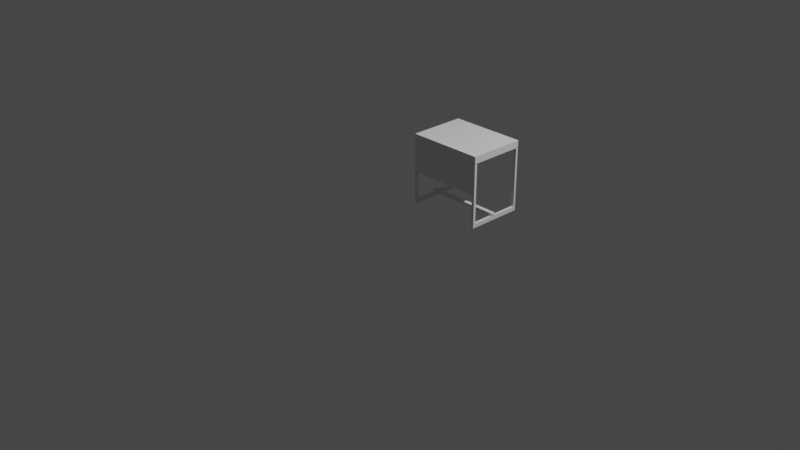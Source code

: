 # Source: Meja_Dosen.blend  (saved by Blender 3.1.7; exported with 4.5.12 LTS)
import bpy
from mathutils import Matrix  # noqa: F401  (used for matrix-valued properties, if any)

bpy.ops.wm.read_factory_settings(use_empty=True)
scene = bpy.context.scene
scene.name = 'Scene'

# ---- collections
col_collection = bpy.data.collections.new('Collection'); scene.collection.children.link(col_collection)

# ---- world
world_world = bpy.data.worlds.new('World'); scene.world = world_world
world_world.use_nodes = True; world_world.node_tree.nodes.clear()
_N = world_world.node_tree.nodes; _L = world_world.node_tree.links
n0 = _N.new('ShaderNodeOutputWorld'); n0.name = 'World Output'; n0.location = (300, 300)
n1 = _N.new('ShaderNodeBackground'); n1.name = 'Background'; n1.location = (10, 300)
n1.inputs[0].default_value = (0.05088, 0.05088, 0.05088, 1.0)
_L.new(n1.outputs[0], n0.inputs[0])
n0.is_active_output = True
world_world.color = (0.05088, 0.05088, 0.05088)
world_world.use_sun_shadow = False
world_world.sun_shadow_jitter_overblur = 0.0

# ---- cameras
cam_camera = bpy.data.cameras.new('Camera')
cam_camera.clip_end = 100.0
cam_camera.ortho_scale = 7.314

# ---- lights
light_light = bpy.data.lights.new('Light', 'POINT')
light_light.transmission_factor = 0.0
light_light.energy = 1000.0
light_light.shadow_soft_size = 0.1
light_light.shadow_maximum_resolution = 0.006
light_light.use_absolute_resolution = True

# ---- meshes
me_cube_001 = bpy.data.meshes.new('Cube.001')
me_cube_001.from_pydata([(-0.4675, -0.4252, -0.924), (-0.4675, -0.4252, 0.2168), (-0.4675, 0.3854, -0.924), (-0.4675, 0.3854, 0.2168), (0.4298, -0.4252, -0.924), (0.4298, -0.4252, 0.2168), (0.4298, 0.3854, -0.924), (0.4298, 0.3854, 0.2168), (-0.01889, 0.3854, 0.2168), (-0.01889, -0.4252, 0.2168), (-0.4675, -0.4252, 0.1557), (-0.4675, 0.3854, 0.1557), (0.4298, 0.3854, 0.1557), (0.4298, -0.4252, 0.1557), (-0.01889, -0.4252, 0.1557), (-0.01889, 0.3854, 0.1557), (-0.4675, 0.3854, 0.1034), (0.4298, 0.3854, 0.1034), (0.4298, -0.4252, 0.1034), (-0.01889, -0.4252, 0.1034), (-0.01889, 0.3854, 0.1034), (-0.4675, -0.4252, 0.1034), (0.3975, 0.3854, 0.2168), (0.3975, -0.4252, -0.924), (0.3975, 0.3854, -0.924), (0.3975, -0.4252, 0.2168), (0.3975, -0.4252, 0.1557), (0.3975, 0.3854, 0.1557), (0.3975, 0.3854, 0.1034), (0.3975, -0.4252, 0.1034), (-0.4675, -0.3882, -0.924), (-0.4675, -0.3882, 0.2168), (0.4298, -0.3882, -0.924), (0.4298, -0.3882, 0.2168), (-0.01889, -0.3882, 0.2168), (0.4298, -0.3882, 0.1557), (-0.4675, -0.3882, 0.1557), (-0.4675, -0.3882, 0.1034), (0.4298, -0.3882, 0.1034), (0.3975, -0.3882, 0.2168), (0.3975, -0.3882, -0.924), (-0.4675, 0.3526, 0.2168), (0.4298, 0.3526, -0.924), (-0.4675, 0.3526, 0.1557), (-0.4675, 0.3526, 0.1034), (-0.4675, 0.3526, -0.924), (0.4298, 0.3526, 0.2168), (-0.01889, 0.3526, 0.2168), (0.4298, 0.3526, 0.1557), (0.4298, 0.3526, 0.1034), (0.3975, 0.3526, 0.2168), (0.3975, 0.3526, -0.924), (-0.4445, 0.3854, -0.924), (-0.4445, -0.4252, 0.2168), (-0.4445, 0.3854, 0.2168), (-0.4445, -0.4252, -0.924), (-0.4445, 0.3854, 0.1557), (-0.4445, -0.4252, 0.1557), (-0.4445, -0.4252, 0.1034), (-0.4445, 0.3854, 0.1034), (-0.4445, -0.3882, -0.924), (-0.4445, -0.3882, 0.2168), (-0.4445, 0.3526, 0.2168), (-0.4445, 0.3526, -0.924), (-0.4675, -0.07096, -0.924), (-0.4445, -0.07096, -0.8581), (0.3975, -0.07096, -0.924), (0.4298, -0.07096, -0.924), (-0.4445, -0.07096, -0.924), (0.3975, -0.07096, -0.8581), (0.3975, -0.0136, -0.8581), (0.4298, -0.0136, -0.924), (-0.4675, -0.07096, -0.8581), (-0.4675, -0.0136, -0.924), (-0.4445, -0.0136, -0.8581), (0.3975, -0.0136, -0.924), (-0.4445, -0.0136, -0.924), (-0.4675, -0.0136, -0.8581), (-0.01889, -0.4252, -0.3936), (0.3975, -0.4252, -0.3936), (-0.4445, -0.4252, -0.3936), (-0.4675, -0.3882, 0.1087), (-0.4675, -0.4252, 0.1087), (-0.4445, 0.3854, 0.1087), (-0.4675, 0.3854, 0.1087), (0.4298, 0.3526, 0.1087), (0.4298, 0.3854, 0.1087), (0.3975, -0.4252, 0.1087), (0.4298, -0.4252, 0.1087), (0.3975, 0.3854, 0.1087), (0.3975, -0.3882, 0.1087), (0.4298, -0.3882, 0.1087), (-0.4445, -0.3882, 0.1087), (-0.4675, 0.3526, 0.1087), (0.3975, 0.3526, 0.1087), (-0.4445, 0.3526, 0.1087), (-0.4445, -0.4252, 0.1087), (0.4298, -0.07096, -0.8581), (0.4298, -0.0136, -0.8581), (0.4298, -0.07096, -0.8142), (0.4298, -0.0136, -0.8142), (0.3975, -0.07096, -0.8142), (-0.4445, -0.07096, -0.8142), (-0.4675, -0.07096, -0.8142), (-0.4445, -0.0136, -0.8142), (-0.4675, -0.0136, -0.8142), (0.3975, -0.0136, -0.8142), (-0.445, -0.0136, -0.8581), (-0.445, -0.07096, -0.8581), (-0.445, -0.0136, -0.8142), (-0.445, -0.07096, -0.8142), (0.4298, -0.3879, -0.8581), (0.3975, -0.3879, -0.8581), (-0.4445, -0.3879, -0.8581), (-0.4675, -0.3879, -0.8581), (-0.4445, -0.3879, -0.924), (-0.4675, -0.3879, -0.924), (0.4298, -0.3879, -0.924), (0.3975, -0.3879, -0.924), (0.3975, 0.3538, -0.8581), (0.3975, 0.3538, -0.924), (0.4298, 0.3538, -0.8581), (0.4298, 0.3538, -0.924), (-0.4445, 0.3538, -0.8581), (-0.4675, 0.3538, -0.8581), (-0.4445, 0.3538, -0.924), (-0.4675, 0.3538, -0.924)], [], [(43, 41, 3, 11), (27, 22, 7, 12), (35, 33, 5, 13), (57, 53, 1, 10), (45, 2, 84, 93), (61, 31, 1, 53), (39, 34, 9, 25), (26, 25, 9, 14), (56, 54, 8, 15), (59, 56, 15, 20), (29, 26, 14, 19), (58, 57, 10, 21), (38, 35, 13, 18), (28, 27, 12, 17), (44, 43, 11, 16), (79, 29, 19, 78), (20, 15, 27, 28), (18, 13, 26, 29), (13, 5, 25, 26), (33, 39, 25, 5), (15, 8, 22, 27), (46, 50, 39, 33), (21, 10, 36, 37), (49, 48, 35, 38), (50, 47, 34, 39), (62, 41, 31, 61), (69, 97, 111, 112), (48, 46, 33, 35), (10, 1, 31, 36), (12, 7, 46, 48), (51, 24, 89, 94), (54, 3, 41, 62), (22, 8, 47, 50), (17, 12, 48, 49), (7, 22, 50, 46), (37, 36, 43, 44), (36, 31, 41, 43), (0, 30, 81, 82), (8, 54, 62, 47), (47, 62, 61, 34), (65, 68, 115, 113), (78, 19, 58, 80), (19, 14, 57, 58), (16, 11, 56, 59), (11, 3, 54, 56), (4, 23, 87, 88), (34, 61, 53, 9), (14, 9, 53, 57), (77, 74, 104, 105), (73, 76, 125, 126), (71, 67, 97, 98), (76, 68, 65, 74), (68, 64, 116, 115), (117, 118, 112, 111), (115, 116, 114, 113), (69, 70, 107, 108), (90, 91, 88, 87), (89, 86, 85, 94), (84, 83, 95, 93), (81, 92, 96, 82), (40, 32, 91, 90), (23, 40, 90, 87), (55, 0, 82, 96), (2, 52, 83, 84), (42, 51, 94, 85), (52, 63, 95, 83), (24, 6, 86, 89), (6, 42, 85, 86), (60, 55, 96, 92), (32, 4, 88, 91), (63, 45, 93, 95), (30, 60, 92, 81), (66, 75, 70, 69), (64, 73, 77, 72), (77, 73, 126, 124), (66, 69, 112, 118), (106, 100, 99, 101), (105, 104, 102, 103), (97, 69, 101, 99), (74, 65, 102, 104), (72, 77, 105, 103), (70, 98, 100, 106), (65, 72, 103, 102), (98, 97, 99, 100), (108, 107, 109, 110), (101, 69, 108, 110), (70, 106, 109, 107), (106, 101, 110, 109), (97, 67, 117, 111), (67, 66, 118, 117), (72, 65, 113, 114), (64, 72, 114, 116), (120, 122, 121, 119), (126, 125, 123, 124), (76, 74, 123, 125), (98, 70, 119, 121), (70, 75, 120, 119), (71, 98, 121, 122), (75, 71, 122, 120), (74, 77, 124, 123)])
_uv = me_cube_001.uv_layers.new(name='UVMap')
_uv.uv.foreach_set('vector', [0.6116, 0.2399, 0.625, 0.2399, 0.625, 0.25, 0.6116, 0.25, 0.6116, 0.491, 0.625, 0.491, 0.625, 0.5, 0.6116, 0.5, 0.6116, 0.7386, 0.625, 0.7386, 0.625, 0.75, 0.6116, 0.75, 0.6116, 0.9936, 0.625, 0.9936, 0.625, 1.0, 0.6116, 1.0, 0.0, 0.0, 0.0, 0.0, 0.0, 0.0, 0.0, 0.0, 0.8686, 0.7386, 0.875, 0.7386, 0.875, 0.75, 0.8686, 0.75, 0.634, 0.7386, 0.75, 0.7386, 0.75, 0.75, 0.634, 0.75, 0.6116, 0.759, 0.625, 0.759, 0.625, 0.875, 0.6116, 0.875, 0.6116, 0.2564, 0.625, 0.2564, 0.625, 0.375, 0.6116, 0.375, 0.6002, 0.2564, 0.6116, 0.2564, 0.6116, 0.375, 0.6002, 0.375, 0.6002, 0.759, 0.6116, 0.759, 0.6116, 0.875, 0.6002, 0.875, 0.6002, 0.9936, 0.6116, 0.9936, 0.6116, 1.0, 0.6002, 1.0, 0.6002, 0.7386, 0.6116, 0.7386, 0.6116, 0.75, 0.6002, 0.75, 0.6002, 0.491, 0.6116, 0.491, 0.6116, 0.5, 0.6002, 0.5, 0.6002, 0.2399, 0.6116, 0.2399, 0.6116, 0.25, 0.6002, 0.25, 0.4912, 0.759, 0.6002, 0.759, 0.6002, 0.875, 0.4912, 0.875, 0.6002, 0.375, 0.6116, 0.375, 0.6116, 0.491, 0.6002, 0.491, 0.6002, 0.75, 0.6116, 0.75, 0.6116, 0.759, 0.6002, 0.759, 0.6116, 0.75, 0.625, 0.75, 0.625, 0.759, 0.6116, 0.759, 0.625, 0.7386, 0.634, 0.7386, 0.634, 0.75, 0.625, 0.75, 0.6116, 0.375, 0.625, 0.375, 0.625, 0.491, 0.6116, 0.491, 0.625, 0.5101, 0.634, 0.5101, 0.634, 0.7386, 0.625, 0.7386, 0.6002, 0.0, 0.6116, 0.0, 0.6116, 0.01141, 0.6002, 0.01141, 0.6002, 0.5101, 0.6116, 0.5101, 0.6116, 0.7386, 0.6002, 0.7386, 0.634, 0.5101, 0.75, 0.5101, 0.75, 0.7386, 0.634, 0.7386, 0.8686, 0.5101, 0.875, 0.5101, 0.875, 0.7386, 0.8686, 0.7386, 0.366, 0.6407, 0.375, 0.6407, 0.375, 0.6407, 0.366, 0.6407, 0.6116, 0.5101, 0.625, 0.5101, 0.625, 0.7386, 0.6116, 0.7386, 0.6116, 0.0, 0.625, 0.0, 0.625, 0.01141, 0.6116, 0.01141, 0.6116, 0.5, 0.625, 0.5, 0.625, 0.5101, 0.6116, 0.5101, 0.366, 0.5101, 0.366, 0.5, 0.366, 0.5, 0.366, 0.5101, 0.8686, 0.5, 0.875, 0.5, 0.875, 0.5101, 0.8686, 0.5101, 0.634, 0.5, 0.75, 0.5, 0.75, 0.5101, 0.634, 0.5101, 0.6002, 0.5, 0.6116, 0.5, 0.6116, 0.5101, 0.6002, 0.5101, 0.625, 0.5, 0.634, 0.5, 0.634, 0.5101, 0.625, 0.5101, 0.6002, 0.01141, 0.6116, 0.01141, 0.6116, 0.2399, 0.6002, 0.2399, 0.6116, 0.01141, 0.625, 0.01141, 0.625, 0.2399, 0.6116, 0.2399, 0.0, 0.0, 0.0, 0.0, 0.0, 0.0, 0.0, 0.0, 0.75, 0.5, 0.8686, 0.5, 0.8686, 0.5101, 0.75, 0.5101, 0.75, 0.5101, 0.8686, 0.5101, 0.8686, 0.7386, 0.75, 0.7386, 0.0, 0.0, 0.0, 0.0, 0.0, 0.0, 0.0, 0.0, 0.4912, 0.875, 0.6002, 0.875, 0.6002, 0.9936, 0.4912, 0.9936, 0.6002, 0.875, 0.6116, 0.875, 0.6116, 0.9936, 0.6002, 0.9936, 0.6002, 0.25, 0.6116, 0.25, 0.6116, 0.2564, 0.6002, 0.2564, 0.6116, 0.25, 0.625, 0.25, 0.625, 0.2564, 0.6116, 0.2564, 0.0, 0.0, 0.0, 0.0, 0.0, 0.0, 0.0, 0.0, 0.75, 0.7386, 0.8686, 0.7386, 0.8686, 0.75, 0.75, 0.75, 0.6116, 0.875, 0.625, 0.875, 0.625, 0.9936, 0.6116, 0.9936, 0.125, 0.6231, 0.1314, 0.6231, 0.1314, 0.6231, 0.125, 0.6231, 0.0, 0.0, 0.0, 0.0, 0.0, 0.0, 0.0, 0.0, 0.0, 0.0, 0.0, 0.0, 0.0, 0.0, 0.0, 0.0, 0.0, 0.0, 0.0, 0.0, 0.0, 0.0, 0.0, 0.0, 0.0, 0.0, 0.0, 0.0, 0.0, 0.0, 0.0, 0.0, 0.375, 0.6407, 0.366, 0.6407, 0.366, 0.6407, 0.375, 0.6407, 0.1314, 0.6407, 0.125, 0.6407, 0.125, 0.6407, 0.1314, 0.6407, 0.0, 0.0, 0.0, 0.0, 0.0, 0.0, 0.0, 0.0, 0.366, 0.7386, 0.375, 0.7386, 0.375, 0.75, 0.366, 0.75, 0.366, 0.5, 0.375, 0.5, 0.375, 0.5101, 0.366, 0.5101, 0.125, 0.5, 0.1314, 0.5, 0.1314, 0.5101, 0.125, 0.5101, 0.125, 0.7386, 0.1314, 0.7386, 0.1314, 0.75, 0.125, 0.75, 0.366, 0.7386, 0.375, 0.7386, 0.375, 0.7386, 0.366, 0.7386, 0.366, 0.75, 0.366, 0.7386, 0.366, 0.7386, 0.366, 0.75, 0.0, 0.0, 0.0, 0.0, 0.0, 0.0, 0.0, 0.0, 0.0, 0.0, 0.0, 0.0, 0.0, 0.0, 0.0, 0.0, 0.375, 0.5101, 0.366, 0.5101, 0.366, 0.5101, 0.375, 0.5101, 0.1314, 0.5, 0.1314, 0.5101, 0.1314, 0.5101, 0.1314, 0.5, 0.0, 0.0, 0.0, 0.0, 0.0, 0.0, 0.0, 0.0, 0.0, 0.0, 0.0, 0.0, 0.0, 0.0, 0.0, 0.0, 0.1314, 0.7386, 0.1314, 0.75, 0.1314, 0.75, 0.1314, 0.7386, 0.0, 0.0, 0.0, 0.0, 0.0, 0.0, 0.0, 0.0, 0.1314, 0.5101, 0.125, 0.5101, 0.125, 0.5101, 0.1314, 0.5101, 0.125, 0.7386, 0.1314, 0.7386, 0.1314, 0.7386, 0.125, 0.7386, 0.0, 0.0, 0.0, 0.0, 0.0, 0.0, 0.0, 0.0, 0.0, 0.0, 0.0, 0.0, 0.0, 0.0, 0.0, 0.0, 0.0, 0.0, 0.0, 0.0, 0.0, 0.0, 0.0, 0.0, 0.0, 0.0, 0.0, 0.0, 0.0, 0.0, 0.0, 0.0, 0.366, 0.6231, 0.375, 0.6231, 0.375, 0.6407, 0.366, 0.6407, 0.125, 0.6231, 0.1314, 0.6231, 0.1314, 0.6407, 0.125, 0.6407, 0.375, 0.6407, 0.366, 0.6407, 0.366, 0.6407, 0.375, 0.6407, 0.0, 0.0, 0.0, 0.0, 0.0, 0.0, 0.0, 0.0, 0.0, 0.0, 0.0, 0.0, 0.0, 0.0, 0.0, 0.0, 0.366, 0.6231, 0.375, 0.6231, 0.375, 0.6231, 0.366, 0.6231, 0.1314, 0.6407, 0.125, 0.6407, 0.125, 0.6407, 0.1314, 0.6407, 0.0, 0.0, 0.0, 0.0, 0.0, 0.0, 0.0, 0.0, 0.0, 0.0, 0.0, 0.0, 0.0, 0.0, 0.0, 0.0, 0.366, 0.6407, 0.366, 0.6407, 0.366, 0.6407, 0.366, 0.6407, 0.366, 0.6231, 0.366, 0.6231, 0.366, 0.6231, 0.366, 0.6231, 0.366, 0.6231, 0.366, 0.6407, 0.366, 0.6407, 0.366, 0.6231, 0.0, 0.0, 0.0, 0.0, 0.0, 0.0, 0.0, 0.0, 0.0, 0.0, 0.0, 0.0, 0.0, 0.0, 0.0, 0.0, 0.125, 0.6407, 0.1314, 0.6407, 0.1314, 0.6407, 0.125, 0.6407, 0.0, 0.0, 0.0, 0.0, 0.0, 0.0, 0.0, 0.0, 0.366, 0.6231, 0.375, 0.6231, 0.375, 0.6231, 0.366, 0.6231, 0.125, 0.6231, 0.1314, 0.6231, 0.1314, 0.6231, 0.125, 0.6231, 0.0, 0.0, 0.0, 0.0, 0.0, 0.0, 0.0, 0.0, 0.375, 0.6231, 0.366, 0.6231, 0.366, 0.6231, 0.375, 0.6231, 0.0, 0.0, 0.0, 0.0, 0.0, 0.0, 0.0, 0.0, 0.0, 0.0, 0.0, 0.0, 0.0, 0.0, 0.0, 0.0, 0.0, 0.0, 0.0, 0.0, 0.0, 0.0, 0.0, 0.0, 0.1314, 0.6231, 0.125, 0.6231, 0.125, 0.6231, 0.1314, 0.6231])
me_cube_001.use_remesh_fix_poles = True
me_cube_001.use_remesh_preserve_attributes = False
me_cube_001.update()

# ---- objects
ob_light = bpy.data.objects.new('Light', light_light)
ob_camera = bpy.data.objects.new('Camera', cam_camera)
ob_meja_dosen = bpy.data.objects.new('Meja Dosen', me_cube_001)

# ---- transforms, parenting, visibility, modifiers, constraints
ob_light.location = (4.076, 1.005, 5.904)
ob_light.rotation_euler = (0.6503, 0.05522, 1.866)
ob_light.lock_rotations_4d = False
ob_light.empty_display_type = 'ARROWS'
ob_light.color = (0.0, 0.0, 0.0, 0.0)
ob_light.lineart.crease_threshold = 0.0
ob_camera.location = (7.359, -6.926, 4.958)
ob_camera.rotation_euler = (1.109, 0.0, 0.8149)
ob_camera.lock_rotations_4d = False
ob_camera.empty_display_type = 'ARROWS'
ob_camera.color = (0.0, 0.0, 0.0, 0.0)
ob_camera.display_type = 'WIRE'
ob_camera.lineart.crease_threshold = 0.0
ob_meja_dosen.location = (0.4953, 0.4637, 0.7637)
ob_meja_dosen.scale = (0.8985, 0.7455, 0.656)

# ---- collection membership
col_collection.objects.link(ob_light)
col_collection.objects.link(ob_camera)
col_collection.objects.link(ob_meja_dosen)

# ---- scene / render settings (as saved in the file)
scene.camera = ob_camera
scene.frame_start = 1; scene.frame_end = 250; scene.frame_set(1)
scene.render.engine = 'BLENDER_EEVEE_NEXT'
scene.cycles.sampling_pattern = 'TABULATED_SOBOL'
scene.cycles.use_light_tree = False
scene.view_settings.view_transform = 'Filmic'
bpy.context.view_layer.update()
